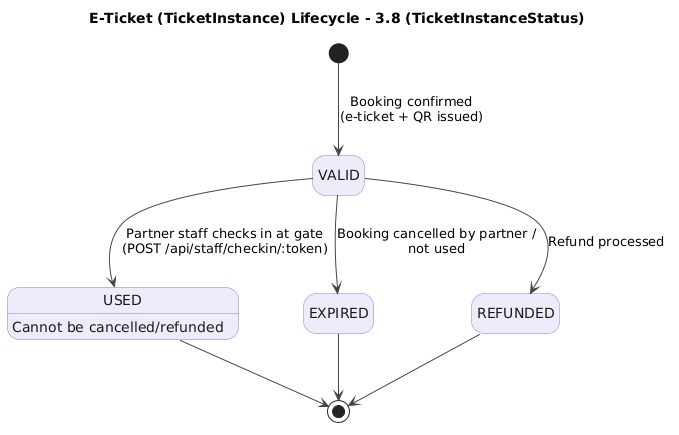

The diagram above was rendered by PlantUML. Its source (embedded in the PNG):
@startuml
title E-Ticket (TicketInstance) Lifecycle - 3.8 (TicketInstanceStatus)
skinparam shadowing false
skinparam defaultFontName Arial
skinparam state {
  BackgroundColor #EEECFB
  BorderColor #8B7FD6
  FontColor #1A1A1A
  ArrowColor #444444
}
hide empty description

[*] --> VALID : Booking confirmed\n(e-ticket + QR issued)
VALID --> USED : Partner staff checks in at gate\n(POST /api/staff/checkin/:token)
VALID --> EXPIRED : Booking cancelled by partner /\nnot used
VALID --> REFUNDED : Refund processed
USED --> [*]
EXPIRED --> [*]
REFUNDED --> [*]

USED : Cannot be cancelled/refunded
@enduml